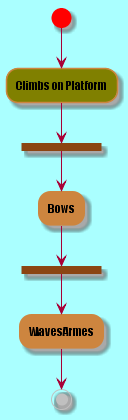

The diagram above was rendered by PlantUML. Its source (embedded in the PNG):
@startuml -->

skinparam backgroundColor #AAFFFF
skinparam activity {
  StartColor red
  BarColor SaddleBrown 
  EndColor Silver
  BackgroundColor Peru
  BackgroundColor<< Begin >> Olive
  BorderColor Peru
  FontName Impact
}

(*) --> "Climbs on Platform" << Begin >>
--> === S1 ===
--> Bows
--> === S2 ===
--> WavesArmes
--> (*)

@enduml